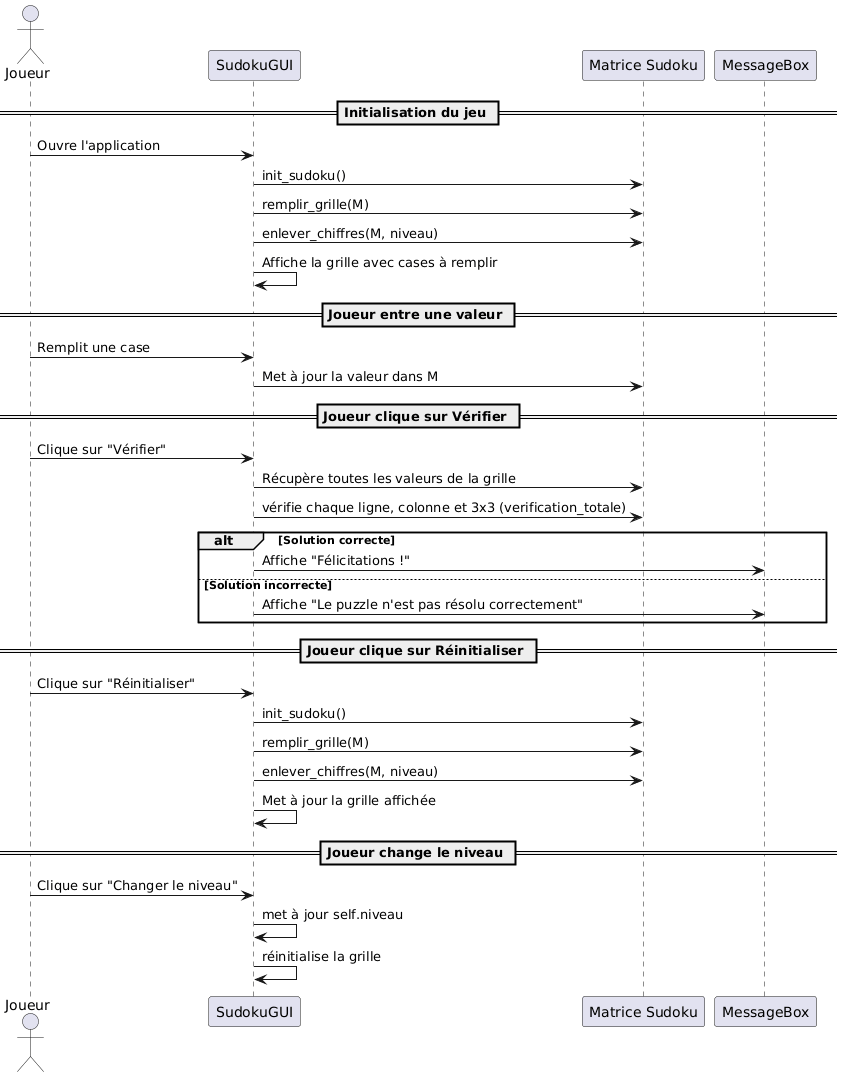

The diagram above was rendered by PlantUML. Its source (embedded in the PNG):
@startuml
actor Joueur
participant "SudokuGUI" as GUI
participant "Matrice Sudoku" as M
participant "MessageBox" as Msg

== Initialisation du jeu ==
Joueur -> GUI : Ouvre l'application
GUI -> M : init_sudoku()
GUI -> M : remplir_grille(M)
GUI -> M : enlever_chiffres(M, niveau)
GUI -> GUI : Affiche la grille avec cases à remplir

== Joueur entre une valeur ==
Joueur -> GUI : Remplit une case
GUI -> M : Met à jour la valeur dans M

== Joueur clique sur Vérifier ==
Joueur -> GUI : Clique sur "Vérifier"
GUI -> M : Récupère toutes les valeurs de la grille
GUI -> M : vérifie chaque ligne, colonne et 3x3 (verification_totale)
alt Solution correcte
    GUI -> Msg : Affiche "Félicitations !"
else Solution incorrecte
    GUI -> Msg : Affiche "Le puzzle n'est pas résolu correctement"
end

== Joueur clique sur Réinitialiser ==
Joueur -> GUI : Clique sur "Réinitialiser"
GUI -> M : init_sudoku()
GUI -> M : remplir_grille(M)
GUI -> M : enlever_chiffres(M, niveau)
GUI -> GUI : Met à jour la grille affichée

== Joueur change le niveau ==
Joueur -> GUI : Clique sur "Changer le niveau"
GUI -> GUI : met à jour self.niveau
GUI -> GUI : réinitialise la grille
@enduml